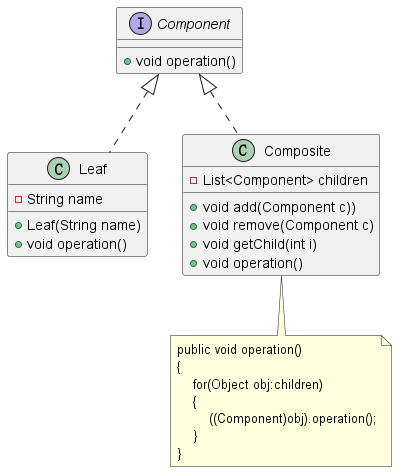

The diagram above was rendered by PlantUML. Its source (embedded in the PNG):
@startuml

interface Component {
  +void operation()
}

class Leaf implements Component {
  -String name

  +Leaf(String name)
  +void operation()
}

class Composite implements Component {
  -List<Component> children

  +void add(Component c))
  +void remove(Component c)
  +void getChild(int i)
  +void operation()
}

note as N
    public void operation()
    {
        for(Object obj:children)
        {
            ((Component)obj).operation();
        }
    }
end note

Composite .. N

@enduml